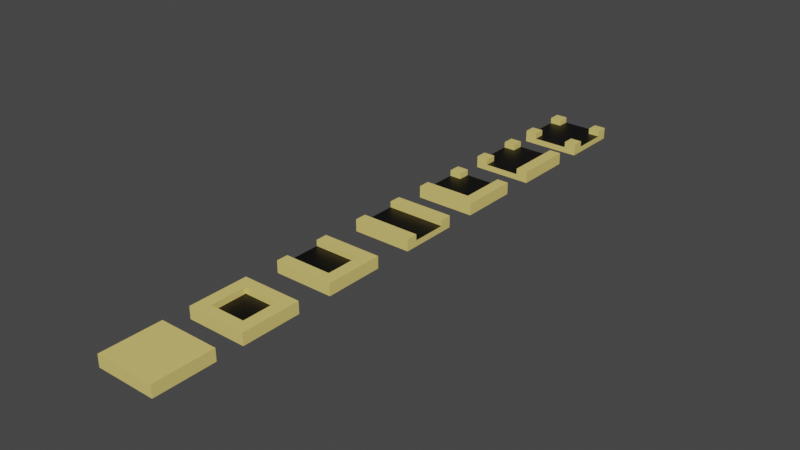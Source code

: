 # Source: Buildings.blend  (saved by Blender 2.82.7; exported with 4.5.12 LTS)
import bpy
from mathutils import Matrix  # noqa: F401  (used for matrix-valued properties, if any)

bpy.ops.wm.read_factory_settings(use_empty=True)
scene = bpy.context.scene
scene.name = 'Scene'

# ---- collections
col_collection = bpy.data.collections.new('Collection'); scene.collection.children.link(col_collection)

# ---- materials (node trees are filled in below, after node groups)
mat_sidewalk = bpy.data.materials.new('SideWalk')
mat_sidewalk.alpha_threshold = 0.0
mat_sidewalk.use_transparent_shadow = False
mat_sidewalk.line_color = (0.0, 0.0, 0.0, 1.0)
mat_road = bpy.data.materials.new('Road')
mat_road.use_transparent_shadow = False

# ---- material node trees
mat_sidewalk.use_nodes = True; mat_sidewalk.node_tree.nodes.clear()
_N = mat_sidewalk.node_tree.nodes; _L = mat_sidewalk.node_tree.links
n0 = _N.new('ShaderNodeOutputMaterial'); n0.name = 'Material Output'; n0.location = (300, 300)
n1 = _N.new('ShaderNodeBsdfPrincipled'); n1.name = 'Principled BSDF'; n1.location = (10, 300)
n1.distribution = 'GGX'
n1.subsurface_method = 'BURLEY'
n1.inputs[0].default_value = (0.8, 0.6316, 0.1849, 1.0)
n1.inputs[2].default_value = 0.4
n1.inputs[3].default_value = 1.45
n1.inputs[27].default_value = (0.0, 0.0, 0.0, 1.0)
n1.inputs[28].default_value = 1.0
_L.new(n1.outputs[0], n0.inputs[0])
n0.is_active_output = True
mat_road.use_nodes = True; mat_road.node_tree.nodes.clear()
_N = mat_road.node_tree.nodes; _L = mat_road.node_tree.links
n0 = _N.new('ShaderNodeOutputMaterial'); n0.name = 'Material Output'; n0.location = (300, 300)
n1 = _N.new('ShaderNodeBsdfPrincipled'); n1.name = 'Principled BSDF'; n1.location = (10, 300)
n1.distribution = 'GGX'
n1.subsurface_method = 'BURLEY'
n1.inputs[0].default_value = (0.0, 0.0, 0.0, 1.0)
n1.inputs[3].default_value = 1.45
n1.inputs[27].default_value = (0.0, 0.0, 0.0, 1.0)
n1.inputs[28].default_value = 1.0
_L.new(n1.outputs[0], n0.inputs[0])
n0.is_active_output = True

# ---- world
world_world = bpy.data.worlds.new('World'); scene.world = world_world
world_world.use_nodes = True; world_world.node_tree.nodes.clear()
_N = world_world.node_tree.nodes; _L = world_world.node_tree.links
n0 = _N.new('ShaderNodeOutputWorld'); n0.name = 'World Output'; n0.location = (300, 300)
n1 = _N.new('ShaderNodeBackground'); n1.name = 'Background'; n1.location = (10, 300)
n1.inputs[0].default_value = (0.05088, 0.05088, 0.05088, 1.0)
_L.new(n1.outputs[0], n0.inputs[0])
n0.is_active_output = True
world_world.color = (0.05088, 0.05088, 0.05088)
world_world.use_sun_shadow = False
world_world.sun_shadow_jitter_overblur = 0.0

# ---- meshes
me_cube = bpy.data.meshes.new('Cube')
me_cube.from_pydata([(1.0, 1.0, 1.0), (1.0, 1.0, -1.0), (1.0, -1.0, 1.0), (1.0, -1.0, -1.0), (-1.0, 1.0, 1.0), (-1.0, 1.0, -1.0), (-1.0, -1.0, 1.0), (-1.0, -1.0, -1.0), (1.0, 1.0, 0.0), (-1.0, -1.0, 0.0), (1.0, -1.0, 0.0), (-1.0, 1.0, 0.0)], [], [(0, 4, 6, 2), (10, 2, 6, 9), (9, 6, 4, 11), (5, 1, 3, 7), (8, 0, 2, 10), (11, 4, 0, 8), (5, 11, 8, 1), (1, 8, 10, 3), (7, 9, 11, 5), (3, 10, 9, 7)])
_uv = me_cube.uv_layers.new(name='UVMap')
_uv.uv.foreach_set('vector', [0.625, 0.5, 0.875, 0.5, 0.875, 0.75, 0.625, 0.75, 0.5, 0.75, 0.625, 0.75, 0.625, 1.0, 0.5, 1.0, 0.5, 0.0, 0.625, 0.0, 0.625, 0.25, 0.5, 0.25, 0.125, 0.5, 0.375, 0.5, 0.375, 0.75, 0.125, 0.75, 0.5, 0.5, 0.625, 0.5, 0.625, 0.75, 0.5, 0.75, 0.5, 0.25, 0.625, 0.25, 0.625, 0.5, 0.5, 0.5, 0.375, 0.25, 0.5, 0.25, 0.5, 0.5, 0.375, 0.5, 0.375, 0.5, 0.5, 0.5, 0.5, 0.75, 0.375, 0.75, 0.375, 0.0, 0.5, 0.0, 0.5, 0.25, 0.375, 0.25, 0.375, 0.75, 0.5, 0.75, 0.5, 1.0, 0.375, 1.0])
me_cube.materials.append(mat_sidewalk)
me_cube.use_remesh_preserve_volume = False
me_cube.use_remesh_preserve_attributes = False
me_cube.use_mirror_vertex_groups = False
me_cube.update()
me_cube_003 = bpy.data.meshes.new('Cube.003')
me_cube_003.from_pydata([(1.0, 1.0, 1.0), (1.0, 1.0, -1.0), (1.0, -1.0, 1.0), (1.0, -1.0, -1.0), (-1.0, 1.0, 1.0), (-1.0, 1.0, -1.0), (-1.0, -1.0, 1.0), (-1.0, -1.0, -1.0), (1.0, 1.0, 0.0), (-1.0, -1.0, 0.0), (1.0, -1.0, 0.0), (-1.0, 1.0, 0.0), (0.6, 1.0, -1.0), (-0.6, 1.0, -1.0), (0.6, -1.0, 1.0), (-0.6, -1.0, 1.0), (-0.6, -1.0, -1.0), (0.6, -1.0, -1.0), (-0.6, 1.0, 1.0), (0.6, 1.0, 1.0), (-0.6, 1.0, 0.0), (0.6, 1.0, 0.0), (0.6, -1.0, 0.0), (-0.6, -1.0, 0.0), (-1.0, 0.6, -1.0), (-1.0, -0.6, -1.0), (1.0, 0.6, 1.0), (1.0, -0.6, 1.0), (-1.0, -0.6, 1.0), (-1.0, 0.6, 1.0), (1.0, -0.6, -1.0), (1.0, 0.6, -1.0), (1.0, 0.6, 0.0), (1.0, -0.6, 0.0), (-1.0, -0.6, 0.0), (-1.0, 0.6, 0.0), (-0.6, 0.6, -1.0), (-0.6, -0.6, -1.0), (0.6, 0.6, -1.0), (0.6, -0.6, -1.0), (0.6, 0.6, 1.0), (0.6, -0.6, 1.0), (-0.6, 0.6, 1.0), (-0.6, -0.6, 1.0), (0.6, 0.6, 0.0), (0.6, -0.6, 0.0), (-0.6, 0.6, 0.0), (-0.6, -0.6, 0.0)], [], [(43, 28, 6, 15), (23, 15, 6, 9), (35, 29, 4, 11), (39, 30, 3, 17), (33, 27, 2, 10), (21, 19, 0, 8), (12, 21, 8, 1), (30, 33, 10, 3), (24, 35, 11, 5), (16, 23, 9, 7), (3, 10, 22, 17), (17, 22, 23, 16), (5, 11, 20, 13), (13, 20, 21, 12), (11, 4, 18, 20), (20, 18, 19, 21), (25, 37, 16, 7), (37, 39, 17, 16), (10, 2, 14, 22), (22, 14, 15, 23), (27, 41, 14, 2), (41, 43, 15, 14), (19, 18, 42, 40), (43, 41, 45, 47), (0, 19, 40, 26), (26, 40, 41, 27), (13, 12, 38, 36), (36, 38, 39, 37), (5, 13, 36, 24), (24, 36, 37, 25), (7, 9, 34, 25), (25, 34, 35, 24), (1, 8, 32, 31), (31, 32, 33, 30), (8, 0, 26, 32), (32, 26, 27, 33), (12, 1, 31, 38), (38, 31, 30, 39), (9, 6, 28, 34), (34, 28, 29, 35), (18, 4, 29, 42), (42, 29, 28, 43), (44, 46, 47, 45), (42, 43, 47, 46), (41, 40, 44, 45), (40, 42, 46, 44)])
me_cube_003.polygons.foreach_set('material_index', [0, 0, 0, 0, 0, 0, 0, 0, 0, 0, 0, 0, 0, 0, 0, 0, 0, 0, 0, 0, 0, 0, 0, 0, 0, 0, 0, 0, 0, 0, 0, 0, 0, 0, 0, 0, 0, 0, 0, 0, 0, 0, 1, 0, 0, 0])
_uv = me_cube_003.uv_layers.new(name='UVMap')
_uv.uv.foreach_set('vector', [0.7917, 0.6667, 0.875, 0.6667, 0.875, 0.75, 0.7917, 0.75, 0.5, 0.9167, 0.625, 0.9167, 0.625, 1.0, 0.5, 1.0, 0.5, 0.1667, 0.625, 0.1667, 0.625, 0.25, 0.5, 0.25, 0.2917, 0.6667, 0.375, 0.6667, 0.375, 0.75, 0.2917, 0.75, 0.5, 0.6667, 0.625, 0.6667, 0.625, 0.75, 0.5, 0.75, 0.5, 0.4167, 0.625, 0.4167, 0.625, 0.5, 0.5, 0.5, 0.375, 0.4167, 0.5, 0.4167, 0.5, 0.5, 0.375, 0.5, 0.375, 0.6667, 0.5, 0.6667, 0.5, 0.75, 0.375, 0.75, 0.375, 0.1667, 0.5, 0.1667, 0.5, 0.25, 0.375, 0.25, 0.375, 0.9167, 0.5, 0.9167, 0.5, 1.0, 0.375, 1.0, 0.375, 0.75, 0.5, 0.75, 0.5, 0.8333, 0.375, 0.8333, 0.375, 0.8333, 0.5, 0.8333, 0.5, 0.9167, 0.375, 0.9167, 0.375, 0.25, 0.5, 0.25, 0.5, 0.3333, 0.375, 0.3333, 0.375, 0.3333, 0.5, 0.3333, 0.5, 0.4167, 0.375, 0.4167, 0.5, 0.25, 0.625, 0.25, 0.625, 0.3333, 0.5, 0.3333, 0.5, 0.3333, 0.625, 0.3333, 0.625, 0.4167, 0.5, 0.4167, 0.125, 0.6667, 0.2083, 0.6667, 0.2083, 0.75, 0.125, 0.75, 0.2083, 0.6667, 0.2917, 0.6667, 0.2917, 0.75, 0.2083, 0.75, 0.5, 0.75, 0.625, 0.75, 0.625, 0.8333, 0.5, 0.8333, 0.5, 0.8333, 0.625, 0.8333, 0.625, 0.9167, 0.5, 0.9167, 0.625, 0.6667, 0.7083, 0.6667, 0.7083, 0.75, 0.625, 0.75, 0.7083, 0.6667, 0.7917, 0.6667, 0.7917, 0.75, 0.7083, 0.75, 0.7083, 0.5, 0.7917, 0.5, 0.7917, 0.5833, 0.7083, 0.5833, 0.7917, 0.6667, 0.7083, 0.6667, 0.7083, 0.6667, 0.7917, 0.6667, 0.625, 0.5, 0.7083, 0.5, 0.7083, 0.5833, 0.625, 0.5833, 0.625, 0.5833, 0.7083, 0.5833, 0.7083, 0.6667, 0.625, 0.6667, 0.2083, 0.5, 0.2917, 0.5, 0.2917, 0.5833, 0.2083, 0.5833, 0.2083, 0.5833, 0.2917, 0.5833, 0.2917, 0.6667, 0.2083, 0.6667, 0.125, 0.5, 0.2083, 0.5, 0.2083, 0.5833, 0.125, 0.5833, 0.125, 0.5833, 0.2083, 0.5833, 0.2083, 0.6667, 0.125, 0.6667, 0.375, 0.0, 0.5, 0.0, 0.5, 0.08333, 0.375, 0.08333, 0.375, 0.08333, 0.5, 0.08333, 0.5, 0.1667, 0.375, 0.1667, 0.375, 0.5, 0.5, 0.5, 0.5, 0.5833, 0.375, 0.5833, 0.375, 0.5833, 0.5, 0.5833, 0.5, 0.6667, 0.375, 0.6667, 0.5, 0.5, 0.625, 0.5, 0.625, 0.5833, 0.5, 0.5833, 0.5, 0.5833, 0.625, 0.5833, 0.625, 0.6667, 0.5, 0.6667, 0.2917, 0.5, 0.375, 0.5, 0.375, 0.5833, 0.2917, 0.5833, 0.2917, 0.5833, 0.375, 0.5833, 0.375, 0.6667, 0.2917, 0.6667, 0.5, 0.0, 0.625, 0.0, 0.625, 0.08333, 0.5, 0.08333, 0.5, 0.08333, 0.625, 0.08333, 0.625, 0.1667, 0.5, 0.1667, 0.7917, 0.5, 0.875, 0.5, 0.875, 0.5833, 0.7917, 0.5833, 0.7917, 0.5833, 0.875, 0.5833, 0.875, 0.6667, 0.7917, 0.6667, 0.7083, 0.5833, 0.7917, 0.5833, 0.7917, 0.6667, 0.7083, 0.6667, 0.7917, 0.5833, 0.7917, 0.6667, 0.7917, 0.6667, 0.7917, 0.5833, 0.7083, 0.6667, 0.7083, 0.5833, 0.7083, 0.5833, 0.7083, 0.6667, 0.7083, 0.5833, 0.7917, 0.5833, 0.7917, 0.5833, 0.7083, 0.5833])
me_cube_003.materials.append(mat_sidewalk)
me_cube_003.materials.append(mat_road)
me_cube_003.use_remesh_preserve_volume = False
me_cube_003.use_remesh_preserve_attributes = False
me_cube_003.use_mirror_vertex_groups = False
me_cube_003.update()
me_cube_004 = bpy.data.meshes.new('Cube.004')
me_cube_004.from_pydata([(1.0, 1.0, 1.0), (1.0, 1.0, -1.0), (1.0, -1.0, 1.0), (1.0, -1.0, -1.0), (-1.0, 1.0, 1.0), (-1.0, 1.0, -1.0), (-1.0, -1.0, 1.0), (-1.0, -1.0, -1.0), (1.0, 1.0, 0.0), (-1.0, -1.0, 0.0), (1.0, -1.0, 0.0), (-1.0, 1.0, 0.0), (-1.0, 0.6, -1.0), (-1.0, -0.6, -1.0), (1.0, 0.6, 1.0), (1.0, -0.6, 1.0), (-1.0, -0.6, 1.0), (-1.0, 0.6, 1.0), (1.0, -0.6, -1.0), (1.0, 0.6, -1.0), (1.0, 0.6, 0.0), (1.0, -0.6, 0.0), (-1.0, -0.6, 0.0), (-1.0, 0.6, 0.0)], [], [(15, 16, 6, 2), (10, 2, 6, 9), (23, 17, 4, 11), (13, 18, 3, 7), (21, 15, 2, 10), (11, 4, 0, 8), (5, 11, 8, 1), (18, 21, 10, 3), (12, 23, 11, 5), (3, 10, 9, 7), (7, 9, 22, 13), (13, 22, 23, 12), (1, 8, 20, 19), (19, 20, 21, 18), (8, 0, 14, 20), (5, 1, 19, 12), (12, 19, 18, 13), (9, 6, 16, 22), (0, 4, 17, 14), (14, 17, 23, 20), (20, 23, 22, 21), (16, 15, 21, 22)])
me_cube_004.polygons.foreach_set('material_index', [0, 0, 0, 0, 0, 0, 0, 0, 0, 0, 0, 0, 0, 0, 0, 0, 0, 0, 0, 0, 1, 0])
_uv = me_cube_004.uv_layers.new(name='UVMap')
_uv.uv.foreach_set('vector', [0.625, 0.6667, 0.875, 0.6667, 0.875, 0.75, 0.625, 0.75, 0.5, 0.75, 0.625, 0.75, 0.625, 1.0, 0.5, 1.0, 0.5, 0.1667, 0.625, 0.1667, 0.625, 0.25, 0.5, 0.25, 0.125, 0.6667, 0.375, 0.6667, 0.375, 0.75, 0.125, 0.75, 0.5, 0.6667, 0.625, 0.6667, 0.625, 0.75, 0.5, 0.75, 0.5, 0.25, 0.625, 0.25, 0.625, 0.5, 0.5, 0.5, 0.375, 0.25, 0.5, 0.25, 0.5, 0.5, 0.375, 0.5, 0.375, 0.6667, 0.5, 0.6667, 0.5, 0.75, 0.375, 0.75, 0.375, 0.1667, 0.5, 0.1667, 0.5, 0.25, 0.375, 0.25, 0.375, 0.75, 0.5, 0.75, 0.5, 1.0, 0.375, 1.0, 0.375, 0.0, 0.5, 0.0, 0.5, 0.08333, 0.375, 0.08333, 0.375, 0.08333, 0.5, 0.08333, 0.5, 0.1667, 0.375, 0.1667, 0.375, 0.5, 0.5, 0.5, 0.5, 0.5833, 0.375, 0.5833, 0.375, 0.5833, 0.5, 0.5833, 0.5, 0.6667, 0.375, 0.6667, 0.5, 0.5, 0.625, 0.5, 0.625, 0.5833, 0.5, 0.5833, 0.125, 0.5, 0.375, 0.5, 0.375, 0.5833, 0.125, 0.5833, 0.125, 0.5833, 0.375, 0.5833, 0.375, 0.6667, 0.125, 0.6667, 0.5, 0.0, 0.625, 0.0, 0.625, 0.08333, 0.5, 0.08333, 0.625, 0.5, 0.875, 0.5, 0.875, 0.5833, 0.625, 0.5833, 0.625, 0.5833, 0.875, 0.5833, 0.875, 0.5833, 0.625, 0.5833, 0.625, 0.5833, 0.875, 0.5833, 0.875, 0.6667, 0.625, 0.6667, 0.875, 0.6667, 0.625, 0.6667, 0.625, 0.6667, 0.875, 0.6667])
me_cube_004.materials.append(mat_sidewalk)
me_cube_004.materials.append(mat_road)
me_cube_004.use_remesh_preserve_volume = False
me_cube_004.use_remesh_preserve_attributes = False
me_cube_004.use_mirror_vertex_groups = False
me_cube_004.update()
me_cube_005 = bpy.data.meshes.new('Cube.005')
me_cube_005.from_pydata([(1.0, -1.0, 1.0), (1.0, -1.0, -1.0), (-1.0, -1.0, 1.0), (-1.0, -1.0, -1.0), (1.0, 1.0, 1.0), (1.0, 1.0, -1.0), (-1.0, 1.0, 1.0), (-1.0, 1.0, -1.0), (1.0, -1.0, -2.22e-16), (-1.0, 1.0, -2.22e-16), (-1.0, -1.0, -2.22e-16), (1.0, 1.0, -2.22e-16), (0.6, 1.0, -1.0), (-0.6, 1.0, -1.0), (0.6, -1.0, 1.0), (-0.6, -1.0, 1.0), (-0.6, 1.0, 1.0), (0.6, 1.0, 1.0), (-0.6, -1.0, -1.0), (0.6, -1.0, -1.0), (0.6, -1.0, -2.22e-16), (-0.6, -1.0, -2.22e-16), (-0.6, 1.0, -2.22e-16), (0.6, 1.0, -2.22e-16), (1.0, -0.6, -1.0), (1.0, 0.6, -1.0), (-1.0, -0.6, 1.0), (-1.0, 0.6, 1.0), (-1.0, 0.6, -1.0), (-1.0, -0.6, -1.0), (1.0, 0.6, 1.0), (1.0, -0.6, 1.0), (1.0, 0.6, -2.22e-16), (1.0, -0.6, -2.22e-16), (-1.0, -0.6, -2.22e-16), (-1.0, 0.6, -2.22e-16), (0.6, -0.6, -1.0), (0.6, 0.6, -1.0), (-0.6, -0.6, -1.0), (-0.6, 0.6, -1.0), (0.6, 0.6, 1.0), (0.6, -0.6, 1.0), (-0.6, 0.6, 1.0), (-0.6, -0.6, 1.0), (0.6, -0.6, -2.22e-16), (-0.6, -0.6, -2.22e-16), (0.6, 0.6, -2.22e-16), (-0.6, 0.6, -2.22e-16)], [], [(42, 16, 6, 27), (35, 27, 6, 9), (23, 17, 4, 11), (38, 18, 3, 29), (21, 15, 2, 10), (33, 31, 0, 8), (24, 33, 8, 1), (18, 21, 10, 3), (12, 23, 11, 5), (28, 35, 9, 7), (7, 9, 22, 13), (13, 22, 23, 12), (1, 8, 20, 19), (19, 20, 21, 18), (8, 0, 14, 20), (24, 1, 19, 36), (36, 19, 18, 38), (9, 6, 16, 22), (30, 4, 17, 40), (14, 41, 44, 20), (16, 42, 47, 22), (0, 31, 41, 14), (31, 30, 40, 41), (12, 37, 39, 13), (37, 36, 38, 39), (5, 25, 37, 12), (25, 24, 36, 37), (3, 10, 34, 29), (29, 34, 35, 28), (5, 11, 32, 25), (25, 32, 33, 24), (11, 4, 30, 32), (32, 30, 31, 33), (13, 39, 28, 7), (39, 38, 29, 28), (10, 2, 26, 34), (15, 43, 26, 2), (26, 43, 45, 34), (46, 23, 22, 47), (20, 44, 45, 21), (44, 46, 47, 45), (45, 47, 35, 34), (42, 27, 35, 47), (43, 15, 21, 45), (40, 17, 23, 46), (41, 40, 46, 44)])
me_cube_005.polygons.foreach_set('material_index', [0, 0, 0, 0, 0, 0, 0, 0, 0, 0, 0, 0, 0, 0, 0, 0, 0, 0, 0, 0, 0, 0, 0, 0, 0, 0, 0, 0, 0, 0, 0, 0, 0, 0, 0, 0, 0, 0, 1, 1, 1, 1, 0, 0, 0, 0])
_uv = me_cube_005.uv_layers.new(name='UVMap')
_uv.uv.foreach_set('vector', [0.7917, 0.6667, 0.875, 0.6667, 0.875, 0.75, 0.7917, 0.75, 0.5, 0.9167, 0.625, 0.9167, 0.625, 1.0, 0.5, 1.0, 0.5, 0.1667, 0.625, 0.1667, 0.625, 0.25, 0.5, 0.25, 0.2917, 0.6667, 0.375, 0.6667, 0.375, 0.75, 0.2917, 0.75, 0.5, 0.6667, 0.625, 0.6667, 0.625, 0.75, 0.5, 0.75, 0.5, 0.4167, 0.625, 0.4167, 0.625, 0.5, 0.5, 0.5, 0.375, 0.4167, 0.5, 0.4167, 0.5, 0.5, 0.375, 0.5, 0.375, 0.6667, 0.5, 0.6667, 0.5, 0.75, 0.375, 0.75, 0.375, 0.1667, 0.5, 0.1667, 0.5, 0.25, 0.375, 0.25, 0.375, 0.9167, 0.5, 0.9167, 0.5, 1.0, 0.375, 1.0, 0.375, 0.0, 0.5, 0.0, 0.5, 0.08333, 0.375, 0.08333, 0.375, 0.08333, 0.5, 0.08333, 0.5, 0.1667, 0.375, 0.1667, 0.375, 0.5, 0.5, 0.5, 0.5, 0.5833, 0.375, 0.5833, 0.375, 0.5833, 0.5, 0.5833, 0.5, 0.6667, 0.375, 0.6667, 0.5, 0.5, 0.625, 0.5, 0.625, 0.5833, 0.5, 0.5833, 0.2917, 0.5, 0.375, 0.5, 0.375, 0.5833, 0.2917, 0.5833, 0.2917, 0.5833, 0.375, 0.5833, 0.375, 0.6667, 0.2917, 0.6667, 0.5, 0.0, 0.625, 0.0, 0.625, 0.08333, 0.5, 0.08333, 0.7917, 0.5, 0.875, 0.5, 0.875, 0.5833, 0.7917, 0.5833, 0.625, 0.5833, 0.7083, 0.5833, 0.7083, 0.5833, 0.625, 0.5833, 0.875, 0.6667, 0.7917, 0.6667, 0.7917, 0.6667, 0.875, 0.6667, 0.625, 0.5, 0.7083, 0.5, 0.7083, 0.5833, 0.625, 0.5833, 0.7083, 0.5, 0.7917, 0.5, 0.7917, 0.5833, 0.7083, 0.5833, 0.125, 0.5833, 0.2083, 0.5833, 0.2083, 0.6667, 0.125, 0.6667, 0.2083, 0.5833, 0.2917, 0.5833, 0.2917, 0.6667, 0.2083, 0.6667, 0.125, 0.5, 0.2083, 0.5, 0.2083, 0.5833, 0.125, 0.5833, 0.2083, 0.5, 0.2917, 0.5, 0.2917, 0.5833, 0.2083, 0.5833, 0.375, 0.75, 0.5, 0.75, 0.5, 0.8333, 0.375, 0.8333, 0.375, 0.8333, 0.5, 0.8333, 0.5, 0.9167, 0.375, 0.9167, 0.375, 0.25, 0.5, 0.25, 0.5, 0.3333, 0.375, 0.3333, 0.375, 0.3333, 0.5, 0.3333, 0.5, 0.4167, 0.375, 0.4167, 0.5, 0.25, 0.625, 0.25, 0.625, 0.3333, 0.5, 0.3333, 0.5, 0.3333, 0.625, 0.3333, 0.625, 0.4167, 0.5, 0.4167, 0.125, 0.6667, 0.2083, 0.6667, 0.2083, 0.75, 0.125, 0.75, 0.2083, 0.6667, 0.2917, 0.6667, 0.2917, 0.75, 0.2083, 0.75, 0.5, 0.75, 0.625, 0.75, 0.625, 0.8333, 0.5, 0.8333, 0.625, 0.6667, 0.7083, 0.6667, 0.7083, 0.75, 0.625, 0.75, 0.7083, 0.75, 0.7083, 0.6667, 0.7083, 0.6667, 0.7083, 0.75, 0.7917, 0.5833, 0.875, 0.5833, 0.875, 0.6667, 0.7917, 0.6667, 0.625, 0.5833, 0.7083, 0.5833, 0.7083, 0.6667, 0.625, 0.6667, 0.7083, 0.5833, 0.7917, 0.5833, 0.7917, 0.6667, 0.7083, 0.6667, 0.7083, 0.6667, 0.7917, 0.6667, 0.7917, 0.75, 0.7083, 0.75, 0.7917, 0.6667, 0.7917, 0.75, 0.7917, 0.75, 0.7917, 0.6667, 0.7083, 0.6667, 0.625, 0.6667, 0.625, 0.6667, 0.7083, 0.6667, 0.7917, 0.5833, 0.875, 0.5833, 0.875, 0.5833, 0.7917, 0.5833, 0.7083, 0.5833, 0.7917, 0.5833, 0.7917, 0.5833, 0.7083, 0.5833])
me_cube_005.materials.append(mat_sidewalk)
me_cube_005.materials.append(mat_road)
me_cube_005.use_remesh_preserve_volume = False
me_cube_005.use_remesh_preserve_attributes = False
me_cube_005.use_mirror_vertex_groups = False
me_cube_005.update()
me_cube_006 = bpy.data.meshes.new('Cube.006')
me_cube_006.from_pydata([(1.0, 1.0, 1.0), (1.0, 1.0, -1.0), (1.0, -1.0, 1.0), (1.0, -1.0, -1.0), (-1.0, 1.0, 1.0), (-1.0, 1.0, -1.0), (-1.0, -1.0, 1.0), (-1.0, -1.0, -1.0), (1.0, 1.0, 0.0), (-1.0, -1.0, 0.0), (1.0, -1.0, 0.0), (-1.0, 1.0, 0.0), (0.6, 1.0, -1.0), (-0.6, 1.0, -1.0), (0.6, -1.0, 1.0), (-0.6, -1.0, 1.0), (-0.6, -1.0, -1.0), (0.6, -1.0, -1.0), (-0.6, 1.0, 1.0), (0.6, 1.0, 1.0), (-0.6, 1.0, 0.0), (0.6, 1.0, 0.0), (0.6, -1.0, 0.0), (-0.6, -1.0, 0.0), (-1.0, 0.6, -1.0), (-1.0, -0.6, -1.0), (1.0, 0.6, 1.0), (1.0, -0.6, 1.0), (-1.0, -0.6, 1.0), (-1.0, 0.6, 1.0), (1.0, -0.6, -1.0), (1.0, 0.6, -1.0), (1.0, 0.6, 0.0), (1.0, -0.6, 0.0), (-1.0, -0.6, 0.0), (-1.0, 0.6, 0.0), (-0.6, 0.6, -1.0), (-0.6, -0.6, -1.0), (0.6, 0.6, -1.0), (0.6, -0.6, -1.0), (0.6, 0.6, 1.0), (0.6, -0.6, 1.0), (-0.6, 0.6, 1.0), (-0.6, -0.6, 1.0), (0.6, -0.6, 0.0), (-0.6, -0.6, 0.0), (0.6, 0.6, 0.0), (-0.6, 0.6, 0.0)], [], [(43, 28, 6, 15), (23, 15, 6, 9), (35, 29, 4, 11), (39, 30, 3, 17), (33, 27, 2, 10), (21, 19, 0, 8), (12, 21, 8, 1), (30, 33, 10, 3), (24, 35, 11, 5), (16, 23, 9, 7), (3, 10, 22, 17), (17, 22, 23, 16), (5, 11, 20, 13), (13, 20, 21, 12), (11, 4, 18, 20), (25, 37, 16, 7), (37, 39, 17, 16), (10, 2, 14, 22), (27, 41, 14, 2), (40, 19, 21, 46), (43, 15, 23, 45), (0, 19, 40, 26), (26, 40, 46, 32), (13, 12, 38, 36), (36, 38, 39, 37), (5, 13, 36, 24), (24, 36, 37, 25), (7, 9, 34, 25), (25, 34, 35, 24), (1, 8, 32, 31), (31, 32, 33, 30), (8, 0, 26, 32), (12, 1, 31, 38), (38, 31, 30, 39), (9, 6, 28, 34), (18, 4, 29, 42), (28, 43, 45, 34), (44, 45, 23, 22), (21, 20, 47, 46), (46, 47, 45, 44), (32, 46, 44, 33), (47, 35, 34, 45), (41, 27, 33, 44), (42, 29, 35, 47), (18, 42, 47, 20), (14, 41, 44, 22)])
me_cube_006.polygons.foreach_set('material_index', [0, 0, 0, 0, 0, 0, 0, 0, 0, 0, 0, 0, 0, 0, 0, 0, 0, 0, 0, 0, 0, 0, 0, 0, 0, 0, 0, 0, 0, 0, 0, 0, 0, 0, 0, 0, 0, 1, 1, 1, 1, 1, 0, 0, 0, 0])
_uv = me_cube_006.uv_layers.new(name='UVMap')
_uv.uv.foreach_set('vector', [0.7917, 0.6667, 0.875, 0.6667, 0.875, 0.75, 0.7917, 0.75, 0.5, 0.9167, 0.625, 0.9167, 0.625, 1.0, 0.5, 1.0, 0.5, 0.1667, 0.625, 0.1667, 0.625, 0.25, 0.5, 0.25, 0.2917, 0.6667, 0.375, 0.6667, 0.375, 0.75, 0.2917, 0.75, 0.5, 0.6667, 0.625, 0.6667, 0.625, 0.75, 0.5, 0.75, 0.5, 0.4167, 0.625, 0.4167, 0.625, 0.5, 0.5, 0.5, 0.375, 0.4167, 0.5, 0.4167, 0.5, 0.5, 0.375, 0.5, 0.375, 0.6667, 0.5, 0.6667, 0.5, 0.75, 0.375, 0.75, 0.375, 0.1667, 0.5, 0.1667, 0.5, 0.25, 0.375, 0.25, 0.375, 0.9167, 0.5, 0.9167, 0.5, 1.0, 0.375, 1.0, 0.375, 0.75, 0.5, 0.75, 0.5, 0.8333, 0.375, 0.8333, 0.375, 0.8333, 0.5, 0.8333, 0.5, 0.9167, 0.375, 0.9167, 0.375, 0.25, 0.5, 0.25, 0.5, 0.3333, 0.375, 0.3333, 0.375, 0.3333, 0.5, 0.3333, 0.5, 0.4167, 0.375, 0.4167, 0.5, 0.25, 0.625, 0.25, 0.625, 0.3333, 0.5, 0.3333, 0.125, 0.6667, 0.2083, 0.6667, 0.2083, 0.75, 0.125, 0.75, 0.2083, 0.6667, 0.2917, 0.6667, 0.2917, 0.75, 0.2083, 0.75, 0.5, 0.75, 0.625, 0.75, 0.625, 0.8333, 0.5, 0.8333, 0.625, 0.6667, 0.7083, 0.6667, 0.7083, 0.75, 0.625, 0.75, 0.7083, 0.5833, 0.7083, 0.5, 0.7083, 0.5, 0.7083, 0.5833, 0.7917, 0.6667, 0.7917, 0.75, 0.7917, 0.75, 0.7917, 0.6667, 0.625, 0.5, 0.7083, 0.5, 0.7083, 0.5833, 0.625, 0.5833, 0.625, 0.5833, 0.7083, 0.5833, 0.7083, 0.5833, 0.625, 0.5833, 0.2083, 0.5, 0.2917, 0.5, 0.2917, 0.5833, 0.2083, 0.5833, 0.2083, 0.5833, 0.2917, 0.5833, 0.2917, 0.6667, 0.2083, 0.6667, 0.125, 0.5, 0.2083, 0.5, 0.2083, 0.5833, 0.125, 0.5833, 0.125, 0.5833, 0.2083, 0.5833, 0.2083, 0.6667, 0.125, 0.6667, 0.375, 0.0, 0.5, 0.0, 0.5, 0.08333, 0.375, 0.08333, 0.375, 0.08333, 0.5, 0.08333, 0.5, 0.1667, 0.375, 0.1667, 0.375, 0.5, 0.5, 0.5, 0.5, 0.5833, 0.375, 0.5833, 0.375, 0.5833, 0.5, 0.5833, 0.5, 0.6667, 0.375, 0.6667, 0.5, 0.5, 0.625, 0.5, 0.625, 0.5833, 0.5, 0.5833, 0.2917, 0.5, 0.375, 0.5, 0.375, 0.5833, 0.2917, 0.5833, 0.2917, 0.5833, 0.375, 0.5833, 0.375, 0.6667, 0.2917, 0.6667, 0.5, 0.0, 0.625, 0.0, 0.625, 0.08333, 0.5, 0.08333, 0.7917, 0.5, 0.875, 0.5, 0.875, 0.5833, 0.7917, 0.5833, 0.875, 0.6667, 0.7917, 0.6667, 0.7917, 0.6667, 0.875, 0.6667, 0.7083, 0.6667, 0.7917, 0.6667, 0.7917, 0.75, 0.7083, 0.75, 0.7083, 0.5, 0.7917, 0.5, 0.7917, 0.5833, 0.7083, 0.5833, 0.7083, 0.5833, 0.7917, 0.5833, 0.7917, 0.6667, 0.7083, 0.6667, 0.625, 0.5833, 0.7083, 0.5833, 0.7083, 0.6667, 0.625, 0.6667, 0.7917, 0.5833, 0.875, 0.5833, 0.875, 0.6667, 0.7917, 0.6667, 0.7083, 0.6667, 0.625, 0.6667, 0.625, 0.6667, 0.7083, 0.6667, 0.7917, 0.5833, 0.875, 0.5833, 0.875, 0.5833, 0.7917, 0.5833, 0.7917, 0.5, 0.7917, 0.5833, 0.7917, 0.5833, 0.7917, 0.5, 0.7083, 0.75, 0.7083, 0.6667, 0.7083, 0.6667, 0.7083, 0.75])
me_cube_006.materials.append(mat_sidewalk)
me_cube_006.materials.append(mat_road)
me_cube_006.use_remesh_preserve_volume = False
me_cube_006.use_remesh_preserve_attributes = False
me_cube_006.use_mirror_vertex_groups = False
me_cube_006.update()
me_cube_007 = bpy.data.meshes.new('Cube.007')
me_cube_007.from_pydata([(1.0, 1.0, 1.0), (1.0, 1.0, -1.0), (1.0, -1.0, 1.0), (1.0, -1.0, -1.0), (-1.0, 1.0, 1.0), (-1.0, 1.0, -1.0), (-1.0, -1.0, 1.0), (-1.0, -1.0, -1.0), (1.0, 1.0, 0.0), (-1.0, -1.0, 0.0), (1.0, -1.0, 0.0), (-1.0, 1.0, 0.0), (-1.0, 0.6, -1.0), (-1.0, -0.6, -1.0), (1.0, 0.6, 1.0), (1.0, -0.6, 1.0), (-1.0, -0.6, 1.0), (-1.0, 0.6, 1.0), (1.0, -0.6, -1.0), (1.0, 0.6, -1.0), (1.0, 0.6, 0.0), (1.0, -0.6, 0.0), (-1.0, -0.6, 0.0), (-1.0, 0.6, 0.0), (0.6, 1.0, -1.0), (-0.6, 1.0, -1.0), (0.6, -1.0, 1.0), (-0.6, -1.0, 1.0), (-0.6, -1.0, -1.0), (0.6, -1.0, -1.0), (-0.6, 1.0, 1.0), (0.6, 1.0, 1.0), (-0.6, 1.0, 0.0), (0.6, 1.0, 0.0), (0.6, -1.0, 0.0), (-0.6, -1.0, 0.0), (0.6, 0.6, -1.0), (-0.6, 0.6, -1.0), (0.6, -0.6, -1.0), (-0.6, -0.6, -1.0), (-0.6, 0.6, 1.0), (0.6, 0.6, 1.0), (-0.6, -0.6, 1.0), (0.6, -0.6, 1.0), (-0.6, 0.6, 0.0), (0.6, 0.6, 0.0), (-0.6, -0.6, 0.0), (0.6, -0.6, 0.0)], [], [(42, 16, 6, 27), (35, 27, 6, 9), (23, 17, 4, 11), (38, 18, 3, 29), (21, 15, 2, 10), (33, 31, 0, 8), (24, 33, 8, 1), (18, 21, 10, 3), (12, 23, 11, 5), (28, 35, 9, 7), (7, 9, 22, 13), (13, 22, 23, 12), (1, 8, 20, 19), (19, 20, 21, 18), (8, 0, 14, 20), (20, 14, 15, 21), (24, 1, 19, 36), (36, 19, 18, 38), (9, 6, 16, 22), (30, 4, 17, 40), (14, 41, 43, 15), (43, 41, 45, 47), (0, 31, 41, 14), (41, 31, 33, 45), (12, 37, 39, 13), (37, 36, 38, 39), (5, 25, 37, 12), (25, 24, 36, 37), (3, 10, 34, 29), (29, 34, 35, 28), (5, 11, 32, 25), (25, 32, 33, 24), (11, 4, 30, 32), (13, 39, 28, 7), (39, 38, 29, 28), (10, 2, 26, 34), (34, 26, 27, 35), (15, 43, 26, 2), (43, 42, 27, 26), (44, 23, 22, 46), (45, 44, 46, 47), (33, 32, 44, 45), (16, 42, 46, 22), (40, 17, 23, 44), (30, 40, 44, 32), (42, 43, 47, 46)])
me_cube_007.polygons.foreach_set('material_index', [0, 0, 0, 0, 0, 0, 0, 0, 0, 0, 0, 0, 0, 0, 0, 0, 0, 0, 0, 0, 0, 0, 0, 0, 0, 0, 0, 0, 0, 0, 0, 0, 0, 0, 0, 0, 0, 0, 0, 1, 1, 1, 0, 0, 0, 0])
_uv = me_cube_007.uv_layers.new(name='UVMap')
_uv.uv.foreach_set('vector', [0.7917, 0.6667, 0.875, 0.6667, 0.875, 0.75, 0.7917, 0.75, 0.5, 0.9167, 0.625, 0.9167, 0.625, 1.0, 0.5, 1.0, 0.5, 0.1667, 0.625, 0.1667, 0.625, 0.25, 0.5, 0.25, 0.2917, 0.6667, 0.375, 0.6667, 0.375, 0.75, 0.2917, 0.75, 0.5, 0.6667, 0.625, 0.6667, 0.625, 0.75, 0.5, 0.75, 0.5, 0.4167, 0.625, 0.4167, 0.625, 0.5, 0.5, 0.5, 0.375, 0.4167, 0.5, 0.4167, 0.5, 0.5, 0.375, 0.5, 0.375, 0.6667, 0.5, 0.6667, 0.5, 0.75, 0.375, 0.75, 0.375, 0.1667, 0.5, 0.1667, 0.5, 0.25, 0.375, 0.25, 0.375, 0.9167, 0.5, 0.9167, 0.5, 1.0, 0.375, 1.0, 0.375, 0.0, 0.5, 0.0, 0.5, 0.08333, 0.375, 0.08333, 0.375, 0.08333, 0.5, 0.08333, 0.5, 0.1667, 0.375, 0.1667, 0.375, 0.5, 0.5, 0.5, 0.5, 0.5833, 0.375, 0.5833, 0.375, 0.5833, 0.5, 0.5833, 0.5, 0.6667, 0.375, 0.6667, 0.5, 0.5, 0.625, 0.5, 0.625, 0.5833, 0.5, 0.5833, 0.5, 0.5833, 0.625, 0.5833, 0.625, 0.6667, 0.5, 0.6667, 0.2917, 0.5, 0.375, 0.5, 0.375, 0.5833, 0.2917, 0.5833, 0.2917, 0.5833, 0.375, 0.5833, 0.375, 0.6667, 0.2917, 0.6667, 0.5, 0.0, 0.625, 0.0, 0.625, 0.08333, 0.5, 0.08333, 0.7917, 0.5, 0.875, 0.5, 0.875, 0.5833, 0.7917, 0.5833, 0.625, 0.5833, 0.7083, 0.5833, 0.7083, 0.6667, 0.625, 0.6667, 0.7083, 0.6667, 0.7083, 0.5833, 0.7083, 0.5833, 0.7083, 0.6667, 0.625, 0.5, 0.7083, 0.5, 0.7083, 0.5833, 0.625, 0.5833, 0.7083, 0.5833, 0.7083, 0.5, 0.7083, 0.5, 0.7083, 0.5833, 0.125, 0.5833, 0.2083, 0.5833, 0.2083, 0.6667, 0.125, 0.6667, 0.2083, 0.5833, 0.2917, 0.5833, 0.2917, 0.6667, 0.2083, 0.6667, 0.125, 0.5, 0.2083, 0.5, 0.2083, 0.5833, 0.125, 0.5833, 0.2083, 0.5, 0.2917, 0.5, 0.2917, 0.5833, 0.2083, 0.5833, 0.375, 0.75, 0.5, 0.75, 0.5, 0.8333, 0.375, 0.8333, 0.375, 0.8333, 0.5, 0.8333, 0.5, 0.9167, 0.375, 0.9167, 0.375, 0.25, 0.5, 0.25, 0.5, 0.3333, 0.375, 0.3333, 0.375, 0.3333, 0.5, 0.3333, 0.5, 0.4167, 0.375, 0.4167, 0.5, 0.25, 0.625, 0.25, 0.625, 0.3333, 0.5, 0.3333, 0.125, 0.6667, 0.2083, 0.6667, 0.2083, 0.75, 0.125, 0.75, 0.2083, 0.6667, 0.2917, 0.6667, 0.2917, 0.75, 0.2083, 0.75, 0.5, 0.75, 0.625, 0.75, 0.625, 0.8333, 0.5, 0.8333, 0.5, 0.8333, 0.625, 0.8333, 0.625, 0.9167, 0.5, 0.9167, 0.625, 0.6667, 0.7083, 0.6667, 0.7083, 0.75, 0.625, 0.75, 0.7083, 0.6667, 0.7917, 0.6667, 0.7917, 0.75, 0.7083, 0.75, 0.7917, 0.5833, 0.875, 0.5833, 0.875, 0.6667, 0.7917, 0.6667, 0.7083, 0.5833, 0.7917, 0.5833, 0.7917, 0.6667, 0.7083, 0.6667, 0.7083, 0.5, 0.7917, 0.5, 0.7917, 0.5833, 0.7083, 0.5833, 0.875, 0.6667, 0.7917, 0.6667, 0.7917, 0.6667, 0.875, 0.6667, 0.7917, 0.5833, 0.875, 0.5833, 0.875, 0.5833, 0.7917, 0.5833, 0.7917, 0.5, 0.7917, 0.5833, 0.7917, 0.5833, 0.7917, 0.5, 0.7917, 0.6667, 0.7083, 0.6667, 0.7083, 0.6667, 0.7917, 0.6667])
me_cube_007.materials.append(mat_sidewalk)
me_cube_007.materials.append(mat_road)
me_cube_007.use_remesh_preserve_volume = False
me_cube_007.use_remesh_preserve_attributes = False
me_cube_007.use_mirror_vertex_groups = False
me_cube_007.update()
me_cube_008 = bpy.data.meshes.new('Cube.008')
me_cube_008.from_pydata([(1.0, 1.0, 1.0), (1.0, 1.0, -1.0), (1.0, -1.0, 1.0), (1.0, -1.0, -1.0), (-1.0, 1.0, 1.0), (-1.0, 1.0, -1.0), (-1.0, -1.0, 1.0), (-1.0, -1.0, -1.0), (1.0, 1.0, 0.0), (-1.0, -1.0, 0.0), (1.0, -1.0, 0.0), (-1.0, 1.0, 0.0), (-1.0, 0.6, -1.0), (-1.0, -0.6, -1.0), (1.0, 0.6, 1.0), (1.0, -0.6, 1.0), (-1.0, -0.6, 1.0), (-1.0, 0.6, 1.0), (1.0, -0.6, -1.0), (1.0, 0.6, -1.0), (1.0, 0.6, 0.0), (1.0, -0.6, 0.0), (-1.0, -0.6, 0.0), (-1.0, 0.6, 0.0), (0.6, 1.0, -1.0), (-0.6, 1.0, -1.0), (0.6, -1.0, 1.0), (-0.6, -1.0, 1.0), (-0.6, -1.0, -1.0), (0.6, -1.0, -1.0), (-0.6, 1.0, 1.0), (0.6, 1.0, 1.0), (-0.6, 1.0, 0.0), (0.6, 1.0, 0.0), (0.6, -1.0, 0.0), (-0.6, -1.0, 0.0), (0.6, 0.6, -1.0), (-0.6, 0.6, -1.0), (0.6, -0.6, -1.0), (-0.6, -0.6, -1.0), (-0.6, 0.6, 1.0), (0.6, 0.6, 1.0), (-0.6, -0.6, 1.0), (0.6, -0.6, 1.0), (-0.6, 0.6, 0.0), (0.6, 0.6, 0.0), (-0.6, -0.6, 0.0), (0.6, -0.6, 0.0)], [], [(42, 16, 6, 27), (35, 27, 6, 9), (23, 17, 4, 11), (38, 18, 3, 29), (21, 15, 2, 10), (33, 31, 0, 8), (24, 33, 8, 1), (18, 21, 10, 3), (12, 23, 11, 5), (28, 35, 9, 7), (7, 9, 22, 13), (13, 22, 23, 12), (1, 8, 20, 19), (19, 20, 21, 18), (8, 0, 14, 20), (20, 14, 15, 21), (24, 1, 19, 36), (36, 19, 18, 38), (9, 6, 16, 22), (30, 4, 17, 40), (41, 40, 44, 45), (14, 41, 43, 15), (42, 43, 47, 46), (0, 31, 41, 14), (31, 30, 40, 41), (12, 37, 39, 13), (37, 36, 38, 39), (5, 25, 37, 12), (25, 24, 36, 37), (3, 10, 34, 29), (29, 34, 35, 28), (5, 11, 32, 25), (25, 32, 33, 24), (11, 4, 30, 32), (32, 30, 31, 33), (13, 39, 28, 7), (39, 38, 29, 28), (10, 2, 26, 34), (34, 26, 27, 35), (15, 43, 26, 2), (43, 42, 27, 26), (44, 23, 22, 46), (45, 44, 46, 47), (43, 41, 45, 47), (16, 42, 46, 22), (40, 17, 23, 44)])
me_cube_008.polygons.foreach_set('material_index', [0, 0, 0, 0, 0, 0, 0, 0, 0, 0, 0, 0, 0, 0, 0, 0, 0, 0, 0, 0, 0, 0, 0, 0, 0, 0, 0, 0, 0, 0, 0, 0, 0, 0, 0, 0, 0, 0, 0, 0, 0, 1, 1, 0, 0, 0])
_uv = me_cube_008.uv_layers.new(name='UVMap')
_uv.uv.foreach_set('vector', [0.7917, 0.6667, 0.875, 0.6667, 0.875, 0.75, 0.7917, 0.75, 0.5, 0.9167, 0.625, 0.9167, 0.625, 1.0, 0.5, 1.0, 0.5, 0.1667, 0.625, 0.1667, 0.625, 0.25, 0.5, 0.25, 0.2917, 0.6667, 0.375, 0.6667, 0.375, 0.75, 0.2917, 0.75, 0.5, 0.6667, 0.625, 0.6667, 0.625, 0.75, 0.5, 0.75, 0.5, 0.4167, 0.625, 0.4167, 0.625, 0.5, 0.5, 0.5, 0.375, 0.4167, 0.5, 0.4167, 0.5, 0.5, 0.375, 0.5, 0.375, 0.6667, 0.5, 0.6667, 0.5, 0.75, 0.375, 0.75, 0.375, 0.1667, 0.5, 0.1667, 0.5, 0.25, 0.375, 0.25, 0.375, 0.9167, 0.5, 0.9167, 0.5, 1.0, 0.375, 1.0, 0.375, 0.0, 0.5, 0.0, 0.5, 0.08333, 0.375, 0.08333, 0.375, 0.08333, 0.5, 0.08333, 0.5, 0.1667, 0.375, 0.1667, 0.375, 0.5, 0.5, 0.5, 0.5, 0.5833, 0.375, 0.5833, 0.375, 0.5833, 0.5, 0.5833, 0.5, 0.6667, 0.375, 0.6667, 0.5, 0.5, 0.625, 0.5, 0.625, 0.5833, 0.5, 0.5833, 0.5, 0.5833, 0.625, 0.5833, 0.625, 0.6667, 0.5, 0.6667, 0.2917, 0.5, 0.375, 0.5, 0.375, 0.5833, 0.2917, 0.5833, 0.2917, 0.5833, 0.375, 0.5833, 0.375, 0.6667, 0.2917, 0.6667, 0.5, 0.0, 0.625, 0.0, 0.625, 0.08333, 0.5, 0.08333, 0.7917, 0.5, 0.875, 0.5, 0.875, 0.5833, 0.7917, 0.5833, 0.7083, 0.5833, 0.7917, 0.5833, 0.7917, 0.5833, 0.7083, 0.5833, 0.625, 0.5833, 0.7083, 0.5833, 0.7083, 0.6667, 0.625, 0.6667, 0.7917, 0.6667, 0.7083, 0.6667, 0.7083, 0.6667, 0.7917, 0.6667, 0.625, 0.5, 0.7083, 0.5, 0.7083, 0.5833, 0.625, 0.5833, 0.7083, 0.5, 0.7917, 0.5, 0.7917, 0.5833, 0.7083, 0.5833, 0.125, 0.5833, 0.2083, 0.5833, 0.2083, 0.6667, 0.125, 0.6667, 0.2083, 0.5833, 0.2917, 0.5833, 0.2917, 0.6667, 0.2083, 0.6667, 0.125, 0.5, 0.2083, 0.5, 0.2083, 0.5833, 0.125, 0.5833, 0.2083, 0.5, 0.2917, 0.5, 0.2917, 0.5833, 0.2083, 0.5833, 0.375, 0.75, 0.5, 0.75, 0.5, 0.8333, 0.375, 0.8333, 0.375, 0.8333, 0.5, 0.8333, 0.5, 0.9167, 0.375, 0.9167, 0.375, 0.25, 0.5, 0.25, 0.5, 0.3333, 0.375, 0.3333, 0.375, 0.3333, 0.5, 0.3333, 0.5, 0.4167, 0.375, 0.4167, 0.5, 0.25, 0.625, 0.25, 0.625, 0.3333, 0.5, 0.3333, 0.5, 0.3333, 0.625, 0.3333, 0.625, 0.4167, 0.5, 0.4167, 0.125, 0.6667, 0.2083, 0.6667, 0.2083, 0.75, 0.125, 0.75, 0.2083, 0.6667, 0.2917, 0.6667, 0.2917, 0.75, 0.2083, 0.75, 0.5, 0.75, 0.625, 0.75, 0.625, 0.8333, 0.5, 0.8333, 0.5, 0.8333, 0.625, 0.8333, 0.625, 0.9167, 0.5, 0.9167, 0.625, 0.6667, 0.7083, 0.6667, 0.7083, 0.75, 0.625, 0.75, 0.7083, 0.6667, 0.7917, 0.6667, 0.7917, 0.75, 0.7083, 0.75, 0.7917, 0.5833, 0.875, 0.5833, 0.875, 0.6667, 0.7917, 0.6667, 0.7083, 0.5833, 0.7917, 0.5833, 0.7917, 0.6667, 0.7083, 0.6667, 0.7083, 0.6667, 0.7083, 0.5833, 0.7083, 0.5833, 0.7083, 0.6667, 0.875, 0.6667, 0.7917, 0.6667, 0.7917, 0.6667, 0.875, 0.6667, 0.7917, 0.5833, 0.875, 0.5833, 0.875, 0.5833, 0.7917, 0.5833])
me_cube_008.materials.append(mat_sidewalk)
me_cube_008.materials.append(mat_road)
me_cube_008.use_remesh_preserve_volume = False
me_cube_008.use_remesh_preserve_attributes = False
me_cube_008.use_mirror_vertex_groups = False
me_cube_008.update()

# ---- objects
ob_fullsidewalk = bpy.data.objects.new('FullSideWalk', me_cube)
ob_road = bpy.data.objects.new('Road', me_cube_003)
ob_straightroad = bpy.data.objects.new('StraightRoad', me_cube_004)
ob_roadintersection3way = bpy.data.objects.new('RoadIntersection3Way', me_cube_005)
ob_roadintersection4way = bpy.data.objects.new('RoadIntersection4Way', me_cube_006)
ob_roadintersection2way = bpy.data.objects.new('RoadIntersection2Way', me_cube_007)
ob_roaddeadend = bpy.data.objects.new('RoadDeadEnd', me_cube_008)

# ---- transforms, parenting, visibility, modifiers, constraints
ob_fullsidewalk.location = (0.0, 0.0, 0.0)
ob_fullsidewalk.scale = (0.5, 0.5, 0.1)
ob_fullsidewalk.lock_rotations_4d = False
ob_fullsidewalk.empty_display_type = 'ARROWS'
ob_fullsidewalk.lineart.crease_threshold = 0.0
ob_road.location = (0.0, 1.445, 0.0)
ob_road.scale = (0.5, 0.5, 0.1)
ob_road.lock_rotations_4d = False
ob_road.empty_display_type = 'ARROWS'
ob_road.lineart.crease_threshold = 0.0
ob_straightroad.location = (0.0, 4.693, 0.0)
ob_straightroad.scale = (0.5, 0.5, 0.1)
ob_straightroad.lock_rotations_4d = False
ob_straightroad.empty_display_type = 'ARROWS'
ob_straightroad.lineart.crease_threshold = 0.0
ob_roadintersection3way.location = (0.0, 7.766, 0.0)
ob_roadintersection3way.scale = (0.5, 0.5, 0.1)
ob_roadintersection3way.lock_rotations_4d = False
ob_roadintersection3way.empty_display_type = 'ARROWS'
ob_roadintersection3way.lineart.crease_threshold = 0.0
ob_roadintersection4way.location = (0.0, 9.24, 0.0)
ob_roadintersection4way.scale = (0.5, 0.5, 0.1)
ob_roadintersection4way.lock_rotations_4d = False
ob_roadintersection4way.empty_display_type = 'ARROWS'
ob_roadintersection4way.lineart.crease_threshold = 0.0
ob_roadintersection2way.location = (0.0, 6.22, 0.0)
ob_roadintersection2way.scale = (0.5, 0.5, 0.1)
ob_roadintersection2way.lock_rotations_4d = False
ob_roadintersection2way.empty_display_type = 'ARROWS'
ob_roadintersection2way.lineart.crease_threshold = 0.0
ob_roaddeadend.location = (0.0, 3.037, 0.0)
ob_roaddeadend.scale = (0.5, 0.5, 0.1)
ob_roaddeadend.lock_rotations_4d = False
ob_roaddeadend.empty_display_type = 'ARROWS'
ob_roaddeadend.lineart.crease_threshold = 0.0

# ---- collection membership
col_collection.objects.link(ob_fullsidewalk)
col_collection.objects.link(ob_road)
col_collection.objects.link(ob_straightroad)
col_collection.objects.link(ob_roadintersection3way)
col_collection.objects.link(ob_roadintersection4way)
col_collection.objects.link(ob_roadintersection2way)
col_collection.objects.link(ob_roaddeadend)

# ---- scene / render settings (as saved in the file)
scene.frame_start = 1; scene.frame_end = 250; scene.frame_set(1)
scene.render.engine = 'BLENDER_EEVEE_NEXT'
scene.cycles.use_denoising = False
scene.cycles.samples = 128
scene.cycles.sampling_pattern = 'TABULATED_SOBOL'
scene.cycles.use_adaptive_sampling = False
scene.cycles.use_light_tree = False
scene.view_settings.view_transform = 'Filmic'
bpy.context.view_layer.update()

# ---- added for rendering (the .blend has no active camera and no usable light): camera, sun
cam_auto = bpy.data.cameras.new('AutoCamera')
cam_auto.lens = 50.0
cam_auto.sensor_width = 36.0
cam_auto.clip_end = 1000.0
ob_auto_camera = bpy.data.objects.new('AutoCamera', cam_auto)
scene.collection.objects.link(ob_auto_camera)
ob_auto_camera.location = (9.52137, -6.80553, 7.61709)
ob_auto_camera.rotation_euler = (1.09748, -7.21219e-08, 0.694738)
scene.camera = ob_auto_camera
light_auto_sun = bpy.data.lights.new('AutoSun', 'SUN')
light_auto_sun.energy = 3.0
light_auto_sun.angle = 0.0523599
ob_auto_sun = bpy.data.objects.new('AutoSun', light_auto_sun)
scene.collection.objects.link(ob_auto_sun)
ob_auto_sun.rotation_euler = (0.872665, 0.174533, 0.523599)
bpy.context.view_layer.update()
